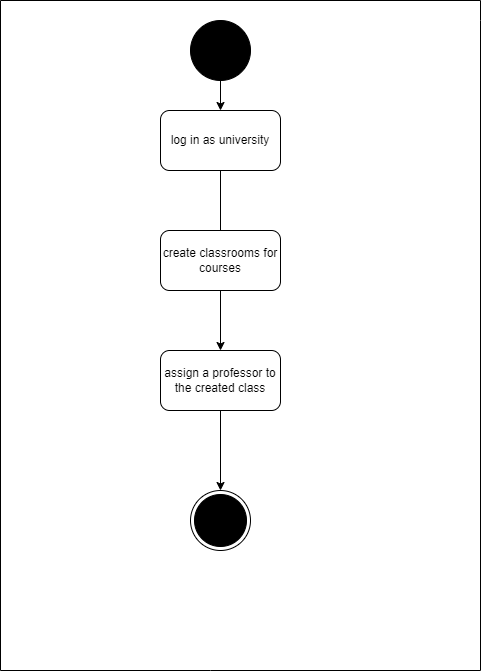

The diagram above was exported from draw.io. Its source (the exported page's mxGraphModel, read from the mxfile embedded in the PNG):
<mxGraphModel dx="1038" dy="579" grid="1" gridSize="10" guides="1" tooltips="1" connect="1" arrows="1" fold="1" page="1" pageScale="1" pageWidth="850" pageHeight="1100" math="0" shadow="0">
  <root>
    <mxCell id="0" />
    <mxCell id="1" parent="0" />
    <mxCell id="sQTpUhUNyTnhsXE6hnNw-1" value="" style="ellipse;whiteSpace=wrap;html=1;aspect=fixed;fillColor=#000000;" vertex="1" parent="1">
      <mxGeometry x="310" y="30" width="60" height="60" as="geometry" />
    </mxCell>
    <mxCell id="sQTpUhUNyTnhsXE6hnNw-2" value="" style="endArrow=classic;html=1;rounded=0;exitX=0.5;exitY=1;exitDx=0;exitDy=0;" edge="1" parent="1" source="sQTpUhUNyTnhsXE6hnNw-1" target="sQTpUhUNyTnhsXE6hnNw-3">
      <mxGeometry width="50" height="50" relative="1" as="geometry">
        <mxPoint x="400" y="320" as="sourcePoint" />
        <mxPoint x="340" y="150" as="targetPoint" />
      </mxGeometry>
    </mxCell>
    <mxCell id="sQTpUhUNyTnhsXE6hnNw-3" value="log in as university" style="rounded=1;whiteSpace=wrap;html=1;" vertex="1" parent="1">
      <mxGeometry x="280" y="120" width="120" height="60" as="geometry" />
    </mxCell>
    <mxCell id="sQTpUhUNyTnhsXE6hnNw-6" value="" style="ellipse;html=1;shape=endState;fillColor=#000000;strokeColor=#000000;direction=west;" vertex="1" parent="1">
      <mxGeometry x="310" y="500" width="60" height="60" as="geometry" />
    </mxCell>
    <mxCell id="sQTpUhUNyTnhsXE6hnNw-9" value="" style="endArrow=classic;html=1;rounded=0;exitX=0.5;exitY=1;exitDx=0;exitDy=0;entryX=0.5;entryY=0;entryDx=0;entryDy=0;startArrow=none;" edge="1" parent="1" source="sQTpUhUNyTnhsXE6hnNw-52" target="sQTpUhUNyTnhsXE6hnNw-60">
      <mxGeometry width="50" height="50" relative="1" as="geometry">
        <mxPoint x="340" y="280" as="sourcePoint" />
        <mxPoint x="340" y="340" as="targetPoint" />
      </mxGeometry>
    </mxCell>
    <mxCell id="sQTpUhUNyTnhsXE6hnNw-12" value="" style="endArrow=none;html=1;rounded=0;" edge="1" parent="1">
      <mxGeometry width="50" height="50" relative="1" as="geometry">
        <mxPoint x="600" y="680" as="sourcePoint" />
        <mxPoint x="600" y="10" as="targetPoint" />
        <Array as="points">
          <mxPoint x="600" y="30" />
        </Array>
      </mxGeometry>
    </mxCell>
    <mxCell id="sQTpUhUNyTnhsXE6hnNw-13" value="" style="endArrow=none;html=1;rounded=0;" edge="1" parent="1">
      <mxGeometry width="50" height="50" relative="1" as="geometry">
        <mxPoint x="120" y="680" as="sourcePoint" />
        <mxPoint x="600" y="680" as="targetPoint" />
        <Array as="points">
          <mxPoint x="330" y="680" />
        </Array>
      </mxGeometry>
    </mxCell>
    <mxCell id="sQTpUhUNyTnhsXE6hnNw-14" value="" style="endArrow=none;html=1;rounded=0;" edge="1" parent="1">
      <mxGeometry width="50" height="50" relative="1" as="geometry">
        <mxPoint x="120" y="680" as="sourcePoint" />
        <mxPoint x="120" y="10" as="targetPoint" />
      </mxGeometry>
    </mxCell>
    <mxCell id="sQTpUhUNyTnhsXE6hnNw-15" value="" style="endArrow=none;html=1;rounded=0;" edge="1" parent="1">
      <mxGeometry width="50" height="50" relative="1" as="geometry">
        <mxPoint x="120" y="10" as="sourcePoint" />
        <mxPoint x="600" y="10" as="targetPoint" />
      </mxGeometry>
    </mxCell>
    <mxCell id="sQTpUhUNyTnhsXE6hnNw-60" value="assign a professor to the created class" style="rounded=1;whiteSpace=wrap;html=1;fillColor=#FFFFFF;" vertex="1" parent="1">
      <mxGeometry x="280" y="360" width="120" height="60" as="geometry" />
    </mxCell>
    <mxCell id="sQTpUhUNyTnhsXE6hnNw-61" value="" style="endArrow=classic;html=1;rounded=0;exitX=0.5;exitY=1;exitDx=0;exitDy=0;entryX=0.5;entryY=1;entryDx=0;entryDy=0;" edge="1" parent="1" source="sQTpUhUNyTnhsXE6hnNw-60" target="sQTpUhUNyTnhsXE6hnNw-6">
      <mxGeometry width="50" height="50" relative="1" as="geometry">
        <mxPoint x="530" y="570" as="sourcePoint" />
        <mxPoint x="580" y="520" as="targetPoint" />
      </mxGeometry>
    </mxCell>
    <mxCell id="sQTpUhUNyTnhsXE6hnNw-52" value="create classrooms for courses" style="rounded=1;whiteSpace=wrap;html=1;fillColor=#FFFFFF;" vertex="1" parent="1">
      <mxGeometry x="280" y="240" width="120" height="60" as="geometry" />
    </mxCell>
    <mxCell id="sQTpUhUNyTnhsXE6hnNw-62" value="" style="endArrow=none;html=1;rounded=0;exitX=0.5;exitY=1;exitDx=0;exitDy=0;entryX=0.5;entryY=0;entryDx=0;entryDy=0;" edge="1" parent="1" source="sQTpUhUNyTnhsXE6hnNw-3" target="sQTpUhUNyTnhsXE6hnNw-52">
      <mxGeometry width="50" height="50" relative="1" as="geometry">
        <mxPoint x="340" y="180" as="sourcePoint" />
        <mxPoint x="340" y="380" as="targetPoint" />
      </mxGeometry>
    </mxCell>
  </root>
</mxGraphModel>